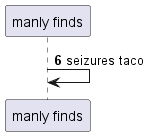

The diagram above was rendered by PlantUML. Its source (embedded in the PNG):
@startuml
participant "manly finds" as 0
autonumber 6 0
0 -> 0: seizures taco
autonumber stop
@enduml